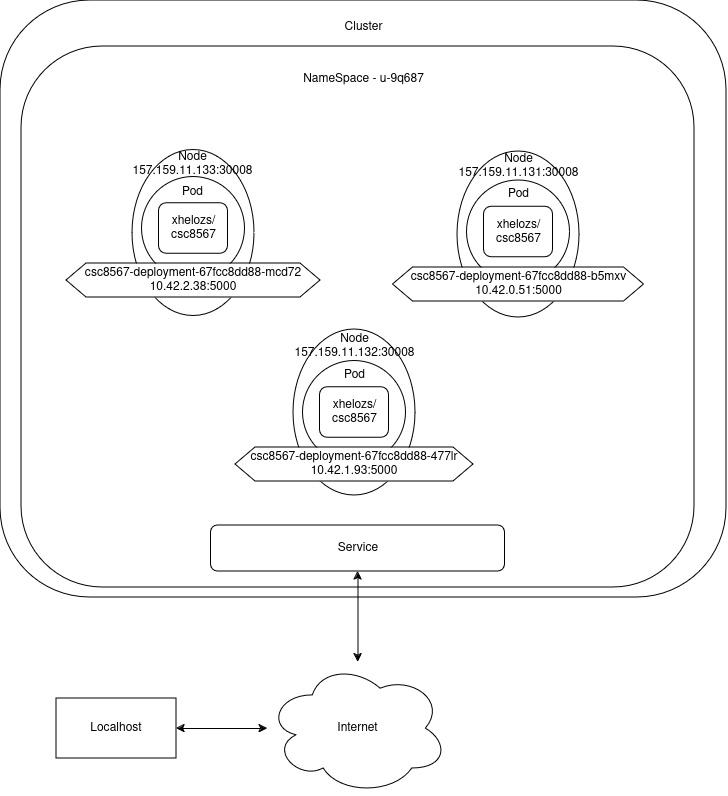

The diagram above was exported from draw.io. Its source (the exported page's mxGraphModel, read from the mxfile embedded in the PNG):
<mxGraphModel dx="1718" dy="918" grid="0" gridSize="10" guides="1" tooltips="1" connect="1" arrows="1" fold="1" page="1" pageScale="1" pageWidth="850" pageHeight="1100" math="0" shadow="0">
  <root>
    <mxCell id="0" />
    <mxCell id="1" parent="0" />
    <mxCell id="S-M_UDEjV7YiYE3rvzYf-1" value="Internet" style="ellipse;shape=cloud;whiteSpace=wrap;html=1;" parent="1" vertex="1">
      <mxGeometry x="338" y="676.5" width="181" height="133" as="geometry" />
    </mxCell>
    <mxCell id="S-M_UDEjV7YiYE3rvzYf-4" value="" style="edgeStyle=orthogonalEdgeStyle;rounded=0;orthogonalLoop=1;jettySize=auto;html=1;startArrow=classic;startFill=1;" parent="1" source="S-M_UDEjV7YiYE3rvzYf-3" target="S-M_UDEjV7YiYE3rvzYf-1" edge="1">
      <mxGeometry relative="1" as="geometry" />
    </mxCell>
    <mxCell id="S-M_UDEjV7YiYE3rvzYf-3" value="Localhost" style="rounded=0;whiteSpace=wrap;html=1;" parent="1" vertex="1">
      <mxGeometry x="127" y="713" width="120" height="60" as="geometry" />
    </mxCell>
    <mxCell id="S-M_UDEjV7YiYE3rvzYf-5" value="" style="rounded=1;whiteSpace=wrap;html=1;" parent="1" vertex="1">
      <mxGeometry x="71" y="15" width="726" height="597" as="geometry" />
    </mxCell>
    <mxCell id="S-M_UDEjV7YiYE3rvzYf-6" value="Cluster" style="text;strokeColor=none;align=center;fillColor=none;html=1;verticalAlign=middle;whiteSpace=wrap;rounded=0;" parent="1" vertex="1">
      <mxGeometry x="317.5" y="27" width="233" height="30" as="geometry" />
    </mxCell>
    <mxCell id="S-M_UDEjV7YiYE3rvzYf-7" value="" style="rounded=1;whiteSpace=wrap;html=1;" parent="1" vertex="1">
      <mxGeometry x="92" y="61" width="673" height="541" as="geometry" />
    </mxCell>
    <mxCell id="S-M_UDEjV7YiYE3rvzYf-8" value="NameSpace - u-9q687" style="text;strokeColor=none;align=center;fillColor=none;html=1;verticalAlign=middle;whiteSpace=wrap;rounded=0;" parent="1" vertex="1">
      <mxGeometry x="317.5" y="79" width="233" height="30" as="geometry" />
    </mxCell>
    <mxCell id="S-M_UDEjV7YiYE3rvzYf-33" value="" style="edgeStyle=orthogonalEdgeStyle;rounded=0;orthogonalLoop=1;jettySize=auto;html=1;startArrow=classic;startFill=1;" parent="1" source="S-M_UDEjV7YiYE3rvzYf-10" target="S-M_UDEjV7YiYE3rvzYf-1" edge="1">
      <mxGeometry relative="1" as="geometry" />
    </mxCell>
    <mxCell id="S-M_UDEjV7YiYE3rvzYf-10" value="Service" style="rounded=1;whiteSpace=wrap;html=1;" parent="1" vertex="1">
      <mxGeometry x="281.5" y="540" width="294" height="46" as="geometry" />
    </mxCell>
    <mxCell id="S-M_UDEjV7YiYE3rvzYf-35" value="" style="group" parent="1" vertex="1" connectable="0">
      <mxGeometry x="203" y="164.5" width="122" height="166" as="geometry" />
    </mxCell>
    <mxCell id="S-M_UDEjV7YiYE3rvzYf-25" value="" style="ellipse;whiteSpace=wrap;html=1;" parent="S-M_UDEjV7YiYE3rvzYf-35" vertex="1">
      <mxGeometry width="122" height="166" as="geometry" />
    </mxCell>
    <mxCell id="S-M_UDEjV7YiYE3rvzYf-12" value="" style="ellipse;whiteSpace=wrap;html=1;aspect=fixed;" parent="S-M_UDEjV7YiYE3rvzYf-35" vertex="1">
      <mxGeometry x="9.5" y="27" width="103" height="103" as="geometry" />
    </mxCell>
    <mxCell id="S-M_UDEjV7YiYE3rvzYf-16" value="xhelozs/csc8567" style="rounded=1;whiteSpace=wrap;html=1;direction=south;" parent="S-M_UDEjV7YiYE3rvzYf-35" vertex="1">
      <mxGeometry x="26.5" y="53.25" width="69" height="50.5" as="geometry" />
    </mxCell>
    <mxCell id="S-M_UDEjV7YiYE3rvzYf-19" value="Pod" style="text;strokeColor=none;align=center;fillColor=none;html=1;verticalAlign=middle;whiteSpace=wrap;rounded=0;" parent="S-M_UDEjV7YiYE3rvzYf-35" vertex="1">
      <mxGeometry x="40.5" y="35" width="41" height="15" as="geometry" />
    </mxCell>
    <mxCell id="S-M_UDEjV7YiYE3rvzYf-30" value="&lt;div&gt;Node&lt;/div&gt;157.159.11.133:30008" style="text;strokeColor=none;align=center;fillColor=none;html=1;verticalAlign=middle;whiteSpace=wrap;rounded=0;" parent="S-M_UDEjV7YiYE3rvzYf-35" vertex="1">
      <mxGeometry x="40.5" y="7" width="41" height="15" as="geometry" />
    </mxCell>
    <mxCell id="S-M_UDEjV7YiYE3rvzYf-41" value="" style="group" parent="1" vertex="1" connectable="0">
      <mxGeometry x="408" y="166" width="352" height="166" as="geometry" />
    </mxCell>
    <mxCell id="S-M_UDEjV7YiYE3rvzYf-36" value="" style="group" parent="S-M_UDEjV7YiYE3rvzYf-41" vertex="1" connectable="0">
      <mxGeometry x="120" width="122" height="166" as="geometry" />
    </mxCell>
    <mxCell id="S-M_UDEjV7YiYE3rvzYf-27" value="" style="ellipse;whiteSpace=wrap;html=1;" parent="S-M_UDEjV7YiYE3rvzYf-36" vertex="1">
      <mxGeometry width="122" height="166" as="geometry" />
    </mxCell>
    <mxCell id="S-M_UDEjV7YiYE3rvzYf-14" value="" style="ellipse;whiteSpace=wrap;html=1;aspect=fixed;" parent="S-M_UDEjV7YiYE3rvzYf-36" vertex="1">
      <mxGeometry x="9.5" y="29" width="103" height="103" as="geometry" />
    </mxCell>
    <mxCell id="S-M_UDEjV7YiYE3rvzYf-17" value="xhelozs/csc8567" style="rounded=1;whiteSpace=wrap;html=1;direction=south;" parent="S-M_UDEjV7YiYE3rvzYf-36" vertex="1">
      <mxGeometry x="26.5" y="55.25" width="69" height="50.5" as="geometry" />
    </mxCell>
    <mxCell id="S-M_UDEjV7YiYE3rvzYf-20" value="Pod" style="text;strokeColor=none;align=center;fillColor=none;html=1;verticalAlign=middle;whiteSpace=wrap;rounded=0;" parent="S-M_UDEjV7YiYE3rvzYf-36" vertex="1">
      <mxGeometry x="40.5" y="35" width="41" height="15" as="geometry" />
    </mxCell>
    <mxCell id="S-M_UDEjV7YiYE3rvzYf-31" value="&lt;div&gt;Node&lt;/div&gt;&lt;div&gt;157.159.11.131:30008&lt;/div&gt;" style="text;strokeColor=none;align=center;fillColor=none;html=1;verticalAlign=middle;whiteSpace=wrap;rounded=0;" parent="S-M_UDEjV7YiYE3rvzYf-36" vertex="1">
      <mxGeometry x="40.5" y="7" width="41" height="15" as="geometry" />
    </mxCell>
    <mxCell id="S-M_UDEjV7YiYE3rvzYf-40" value="&lt;div&gt;csc8567-deployment-67fcc8dd88-b5mxv&lt;/div&gt;&lt;div&gt;10.42.0.51:5000&lt;br&gt;&lt;/div&gt;" style="shape=hexagon;perimeter=hexagonPerimeter2;whiteSpace=wrap;html=1;fixedSize=1;" parent="S-M_UDEjV7YiYE3rvzYf-41" vertex="1">
      <mxGeometry x="55.5" y="116" width="251" height="34" as="geometry" />
    </mxCell>
    <mxCell id="S-M_UDEjV7YiYE3rvzYf-42" value="" style="group" parent="1" vertex="1" connectable="0">
      <mxGeometry x="256" y="344" width="352" height="166" as="geometry" />
    </mxCell>
    <mxCell id="S-M_UDEjV7YiYE3rvzYf-28" value="" style="ellipse;whiteSpace=wrap;html=1;" parent="S-M_UDEjV7YiYE3rvzYf-42" vertex="1">
      <mxGeometry x="108" width="122" height="166" as="geometry" />
    </mxCell>
    <mxCell id="S-M_UDEjV7YiYE3rvzYf-15" value="" style="ellipse;whiteSpace=wrap;html=1;aspect=fixed;" parent="S-M_UDEjV7YiYE3rvzYf-42" vertex="1">
      <mxGeometry x="117.5" y="31.5" width="103" height="103" as="geometry" />
    </mxCell>
    <mxCell id="S-M_UDEjV7YiYE3rvzYf-18" value="xhelozs/csc8567" style="rounded=1;whiteSpace=wrap;html=1;direction=south;" parent="S-M_UDEjV7YiYE3rvzYf-42" vertex="1">
      <mxGeometry x="134.5" y="57.75" width="69" height="50.5" as="geometry" />
    </mxCell>
    <mxCell id="S-M_UDEjV7YiYE3rvzYf-21" value="Pod" style="text;strokeColor=none;align=center;fillColor=none;html=1;verticalAlign=middle;whiteSpace=wrap;rounded=0;" parent="S-M_UDEjV7YiYE3rvzYf-42" vertex="1">
      <mxGeometry x="148.5" y="38.5" width="41" height="15" as="geometry" />
    </mxCell>
    <mxCell id="S-M_UDEjV7YiYE3rvzYf-32" value="&lt;div&gt;Node&lt;/div&gt;157.159.11.132:30008" style="text;strokeColor=none;align=center;fillColor=none;html=1;verticalAlign=middle;whiteSpace=wrap;rounded=0;" parent="S-M_UDEjV7YiYE3rvzYf-42" vertex="1">
      <mxGeometry x="148.5" y="9.5" width="41" height="15" as="geometry" />
    </mxCell>
    <mxCell id="S-M_UDEjV7YiYE3rvzYf-34" value="&lt;div&gt;csc8567-deployment-67fcc8dd88-477lr&lt;/div&gt;&lt;div&gt;10.42.1.93:5000&lt;br&gt;&lt;/div&gt;" style="shape=hexagon;perimeter=hexagonPerimeter2;whiteSpace=wrap;html=1;fixedSize=1;" parent="S-M_UDEjV7YiYE3rvzYf-42" vertex="1">
      <mxGeometry x="50" y="118" width="238" height="34" as="geometry" />
    </mxCell>
    <mxCell id="S-M_UDEjV7YiYE3rvzYf-43" value="&lt;div&gt;csc8567-deployment-67fcc8dd88-mcd72&lt;/div&gt;&lt;div&gt;10.42.2.38:5000&lt;br&gt;&lt;/div&gt;" style="shape=hexagon;perimeter=hexagonPerimeter2;whiteSpace=wrap;html=1;fixedSize=1;" parent="1" vertex="1">
      <mxGeometry x="137" y="278" width="254" height="34" as="geometry" />
    </mxCell>
  </root>
</mxGraphModel>